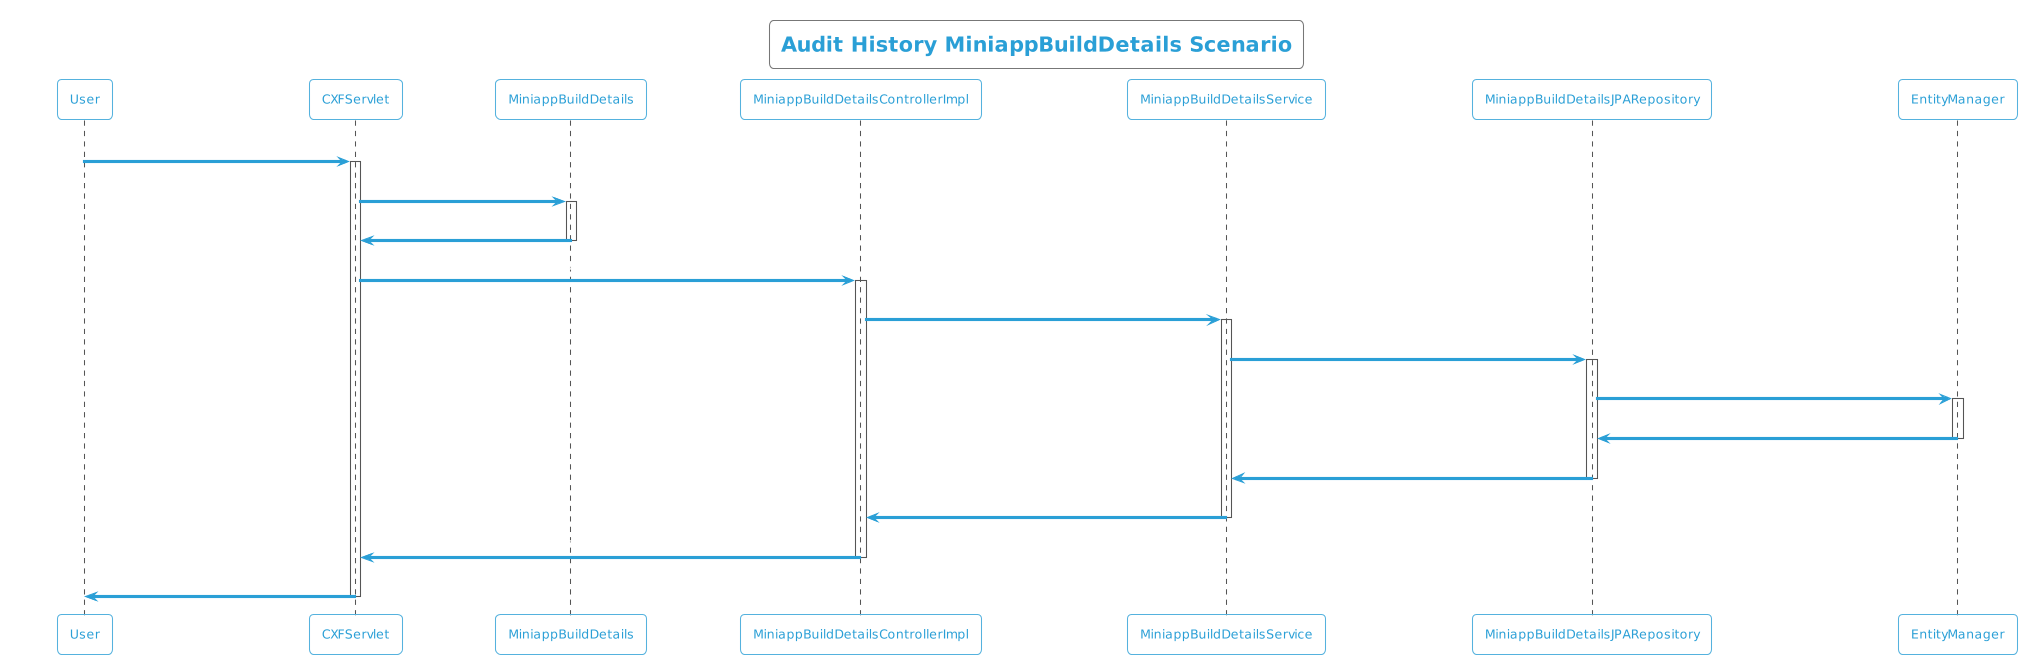

The diagram above was rendered by PlantUML. Its source (embedded in the PNG):
@startuml
!theme cyborg-outline
title Audit History MiniappBuildDetails Scenario
participant User
User -> CXFServlet: GET, MiniappBuildDetails
activate CXFServlet
CXFServlet -> MiniappBuildDetails: << auditHistory >>
activate MiniappBuildDetails
MiniappBuildDetails -> CXFServlet: << instance >>
deactivate MiniappBuildDetails
CXFServlet -> MiniappBuildDetailsControllerImpl: auditHistory(:MiniappBuildDetails)
activate MiniappBuildDetailsControllerImpl
MiniappBuildDetailsControllerImpl -> MiniappBuildDetailsService: auditHistory(:MiniappBuildDetails)
activate MiniappBuildDetailsService
MiniappBuildDetailsService -> MiniappBuildDetailsJPARepository: auditHistory(:MiniappBuildDetails)
activate MiniappBuildDetailsJPARepository
MiniappBuildDetailsJPARepository -> EntityManager: response(:int,Integer,Integer)
activate EntityManager
EntityManager -> MiniappBuildDetailsJPARepository: << persisted MiniappBuildDetailsAuditHistory >>
deactivate EntityManager
MiniappBuildDetailsJPARepository -> MiniappBuildDetailsService: << persisted MiniappBuildDetailsAuditHistory >>
deactivate MiniappBuildDetailsJPARepository
MiniappBuildDetailsService -> MiniappBuildDetailsControllerImpl: << persisted MiniappBuildDetailsAuditHistory >>
deactivate MiniappBuildDetailsService
MiniappBuildDetailsControllerImpl -> CXFServlet: << persisted MiniappBuildDetailsAuditHistory >>
deactivate MiniappBuildDetailsControllerImpl
CXFServlet -> User: marshalled MiniappBuildDetails XML
deactivate CXFServlet
@enduml